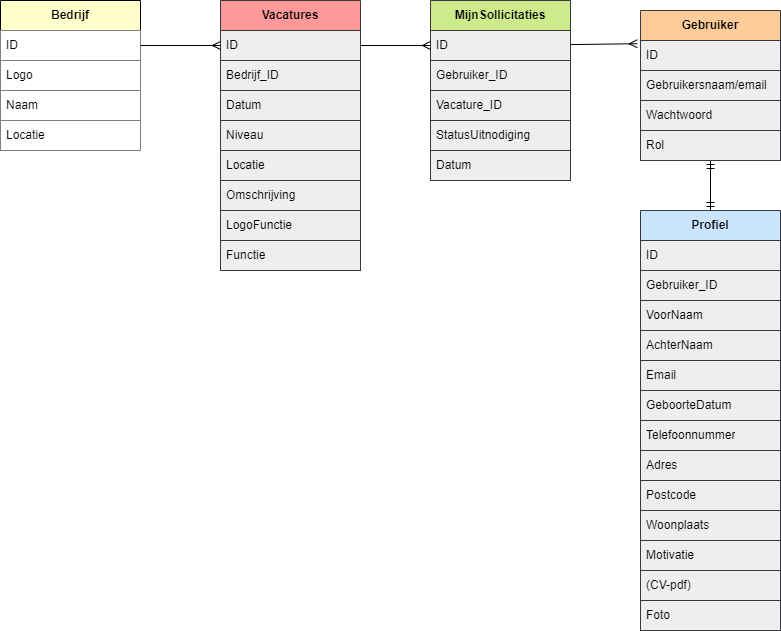

The diagram above was exported from draw.io. Its source (the exported page's mxGraphModel, read from the mxfile embedded in the PNG):
<mxGraphModel dx="713" dy="571" grid="1" gridSize="10" guides="1" tooltips="1" connect="1" arrows="1" fold="1" page="1" pageScale="1" pageWidth="850" pageHeight="1100" background="#ffffff" math="0" shadow="0">
  <root>
    <mxCell id="0" />
    <mxCell id="1" parent="0" />
    <mxCell id="7" value="Bedrijf" style="swimlane;fontStyle=1;childLayout=stackLayout;horizontal=1;startSize=30;horizontalStack=0;resizeParent=1;resizeParentMax=0;resizeLast=0;collapsible=1;marginBottom=0;whiteSpace=wrap;html=1;labelBackgroundColor=none;labelBorderColor=none;fontColor=#000000;rounded=0;arcSize=50;fillColor=#FFFFCC;" parent="1" vertex="1">
      <mxGeometry x="30" y="40" width="140" height="150" as="geometry" />
    </mxCell>
    <mxCell id="8" value="ID" style="text;strokeColor=#808080;fillColor=#FFFFFF;align=left;verticalAlign=middle;spacingLeft=4;spacingRight=4;overflow=hidden;points=[[0,0.5],[1,0.5]];portConstraint=eastwest;rotatable=0;whiteSpace=wrap;html=1;labelBackgroundColor=none;labelBorderColor=none;rounded=0;fontColor=#000000;" parent="7" vertex="1">
      <mxGeometry y="30" width="140" height="30" as="geometry" />
    </mxCell>
    <mxCell id="9" value="Logo" style="text;strokeColor=#808080;fillColor=#FFFFFF;align=left;verticalAlign=middle;spacingLeft=4;spacingRight=4;overflow=hidden;points=[[0,0.5],[1,0.5]];portConstraint=eastwest;rotatable=0;whiteSpace=wrap;html=1;labelBackgroundColor=none;labelBorderColor=none;fontColor=#000000;" parent="7" vertex="1">
      <mxGeometry y="60" width="140" height="30" as="geometry" />
    </mxCell>
    <mxCell id="10" value="Naam" style="text;strokeColor=#808080;fillColor=#FFFFFF;align=left;verticalAlign=middle;spacingLeft=4;spacingRight=4;overflow=hidden;points=[[0,0.5],[1,0.5]];portConstraint=eastwest;rotatable=0;whiteSpace=wrap;html=1;labelBackgroundColor=none;labelBorderColor=none;fontColor=#000000;" parent="7" vertex="1">
      <mxGeometry y="90" width="140" height="30" as="geometry" />
    </mxCell>
    <mxCell id="11" value="Locatie" style="text;strokeColor=#808080;fillColor=#FFFFFF;align=left;verticalAlign=middle;spacingLeft=4;spacingRight=4;overflow=hidden;points=[[0,0.5],[1,0.5]];portConstraint=eastwest;rotatable=0;whiteSpace=wrap;html=1;labelBackgroundColor=none;labelBorderColor=none;fontColor=#000000;" parent="7" vertex="1">
      <mxGeometry y="120" width="140" height="30" as="geometry" />
    </mxCell>
    <mxCell id="12" value="Profiel" style="swimlane;fontStyle=1;childLayout=stackLayout;horizontal=1;startSize=30;horizontalStack=0;resizeParent=1;resizeParentMax=0;resizeLast=0;collapsible=1;marginBottom=0;whiteSpace=wrap;html=1;rounded=0;labelBackgroundColor=none;labelBorderColor=none;fillColor=#cce5ff;strokeColor=#36393d;fontColor=#000000;" parent="1" vertex="1">
      <mxGeometry x="670" y="250" width="140" height="420" as="geometry" />
    </mxCell>
    <mxCell id="13" value="ID" style="text;strokeColor=#36393d;fillColor=#eeeeee;align=left;verticalAlign=middle;spacingLeft=4;spacingRight=4;overflow=hidden;points=[[0,0.5],[1,0.5]];portConstraint=eastwest;rotatable=0;whiteSpace=wrap;html=1;rounded=0;labelBackgroundColor=none;labelBorderColor=none;fontColor=#000000;" parent="12" vertex="1">
      <mxGeometry y="30" width="140" height="30" as="geometry" />
    </mxCell>
    <mxCell id="14" value="Gebruiker_ID" style="text;strokeColor=#36393d;fillColor=#eeeeee;align=left;verticalAlign=middle;spacingLeft=4;spacingRight=4;overflow=hidden;points=[[0,0.5],[1,0.5]];portConstraint=eastwest;rotatable=0;whiteSpace=wrap;html=1;rounded=0;labelBackgroundColor=none;labelBorderColor=none;fontColor=#000000;" parent="12" vertex="1">
      <mxGeometry y="60" width="140" height="30" as="geometry" />
    </mxCell>
    <mxCell id="15" value="VoorNaam" style="text;strokeColor=#36393d;fillColor=#eeeeee;align=left;verticalAlign=middle;spacingLeft=4;spacingRight=4;overflow=hidden;points=[[0,0.5],[1,0.5]];portConstraint=eastwest;rotatable=0;whiteSpace=wrap;html=1;rounded=0;labelBackgroundColor=none;labelBorderColor=none;fontColor=#000000;" parent="12" vertex="1">
      <mxGeometry y="90" width="140" height="30" as="geometry" />
    </mxCell>
    <mxCell id="16" value="AchterNaam" style="text;strokeColor=#36393d;fillColor=#eeeeee;align=left;verticalAlign=middle;spacingLeft=4;spacingRight=4;overflow=hidden;points=[[0,0.5],[1,0.5]];portConstraint=eastwest;rotatable=0;whiteSpace=wrap;html=1;rounded=0;labelBackgroundColor=none;labelBorderColor=none;fontColor=#000000;" parent="12" vertex="1">
      <mxGeometry y="120" width="140" height="30" as="geometry" />
    </mxCell>
    <mxCell id="17" value="Email" style="text;strokeColor=#36393d;fillColor=#eeeeee;align=left;verticalAlign=middle;spacingLeft=4;spacingRight=4;overflow=hidden;points=[[0,0.5],[1,0.5]];portConstraint=eastwest;rotatable=0;whiteSpace=wrap;html=1;rounded=0;labelBackgroundColor=none;labelBorderColor=none;fontColor=#000000;" parent="12" vertex="1">
      <mxGeometry y="150" width="140" height="30" as="geometry" />
    </mxCell>
    <mxCell id="19" value="GeboorteDatum" style="text;strokeColor=#36393d;fillColor=#eeeeee;align=left;verticalAlign=middle;spacingLeft=4;spacingRight=4;overflow=hidden;points=[[0,0.5],[1,0.5]];portConstraint=eastwest;rotatable=0;whiteSpace=wrap;html=1;rounded=0;labelBackgroundColor=none;labelBorderColor=none;fontColor=#000000;" parent="12" vertex="1">
      <mxGeometry y="180" width="140" height="30" as="geometry" />
    </mxCell>
    <mxCell id="20" value="Telefoonnummer" style="text;strokeColor=#36393d;fillColor=#eeeeee;align=left;verticalAlign=middle;spacingLeft=4;spacingRight=4;overflow=hidden;points=[[0,0.5],[1,0.5]];portConstraint=eastwest;rotatable=0;whiteSpace=wrap;html=1;rounded=0;labelBackgroundColor=none;labelBorderColor=none;fontColor=#000000;" parent="12" vertex="1">
      <mxGeometry y="210" width="140" height="30" as="geometry" />
    </mxCell>
    <mxCell id="21" value="Adres" style="text;strokeColor=#36393d;fillColor=#eeeeee;align=left;verticalAlign=middle;spacingLeft=4;spacingRight=4;overflow=hidden;points=[[0,0.5],[1,0.5]];portConstraint=eastwest;rotatable=0;whiteSpace=wrap;html=1;rounded=0;labelBackgroundColor=none;labelBorderColor=none;fontColor=#000000;" parent="12" vertex="1">
      <mxGeometry y="240" width="140" height="30" as="geometry" />
    </mxCell>
    <mxCell id="22" value="Postcode" style="text;strokeColor=#36393d;fillColor=#eeeeee;align=left;verticalAlign=middle;spacingLeft=4;spacingRight=4;overflow=hidden;points=[[0,0.5],[1,0.5]];portConstraint=eastwest;rotatable=0;whiteSpace=wrap;html=1;rounded=0;labelBackgroundColor=none;labelBorderColor=none;fontColor=#000000;" parent="12" vertex="1">
      <mxGeometry y="270" width="140" height="30" as="geometry" />
    </mxCell>
    <mxCell id="23" value="Woonplaats" style="text;strokeColor=#36393d;fillColor=#eeeeee;align=left;verticalAlign=middle;spacingLeft=4;spacingRight=4;overflow=hidden;points=[[0,0.5],[1,0.5]];portConstraint=eastwest;rotatable=0;whiteSpace=wrap;html=1;rounded=0;labelBackgroundColor=none;labelBorderColor=none;fontColor=#000000;" parent="12" vertex="1">
      <mxGeometry y="300" width="140" height="30" as="geometry" />
    </mxCell>
    <mxCell id="24" value="Motivatie" style="text;strokeColor=#36393d;fillColor=#eeeeee;align=left;verticalAlign=middle;spacingLeft=4;spacingRight=4;overflow=hidden;points=[[0,0.5],[1,0.5]];portConstraint=eastwest;rotatable=0;whiteSpace=wrap;html=1;rounded=0;labelBackgroundColor=none;labelBorderColor=none;fontColor=#000000;" parent="12" vertex="1">
      <mxGeometry y="330" width="140" height="30" as="geometry" />
    </mxCell>
    <mxCell id="25" value="(CV-pdf)" style="text;strokeColor=#36393d;fillColor=#eeeeee;align=left;verticalAlign=middle;spacingLeft=4;spacingRight=4;overflow=hidden;points=[[0,0.5],[1,0.5]];portConstraint=eastwest;rotatable=0;whiteSpace=wrap;html=1;rounded=0;labelBackgroundColor=none;labelBorderColor=none;fontColor=#000000;" parent="12" vertex="1">
      <mxGeometry y="360" width="140" height="30" as="geometry" />
    </mxCell>
    <mxCell id="78" value="Foto" style="text;strokeColor=#36393d;fillColor=#eeeeee;align=left;verticalAlign=middle;spacingLeft=4;spacingRight=4;overflow=hidden;points=[[0,0.5],[1,0.5]];portConstraint=eastwest;rotatable=0;whiteSpace=wrap;html=1;rounded=0;labelBackgroundColor=none;labelBorderColor=none;fontColor=#000000;" parent="12" vertex="1">
      <mxGeometry y="390" width="140" height="30" as="geometry" />
    </mxCell>
    <mxCell id="27" value="Vacatures" style="swimlane;fontStyle=1;childLayout=stackLayout;horizontal=1;startSize=30;horizontalStack=0;resizeParent=1;resizeParentMax=0;resizeLast=0;collapsible=1;marginBottom=0;whiteSpace=wrap;html=1;rounded=0;labelBackgroundColor=none;labelBorderColor=none;fillColor=#FF9999;strokeColor=#36393d;fontColor=#000000;" parent="1" vertex="1">
      <mxGeometry x="250" y="40" width="140" height="270" as="geometry" />
    </mxCell>
    <mxCell id="28" value="ID" style="text;strokeColor=#36393d;fillColor=#eeeeee;align=left;verticalAlign=middle;spacingLeft=4;spacingRight=4;overflow=hidden;points=[[0,0.5],[1,0.5]];portConstraint=eastwest;rotatable=0;whiteSpace=wrap;html=1;rounded=0;labelBackgroundColor=none;labelBorderColor=none;fontColor=#000000;" parent="27" vertex="1">
      <mxGeometry y="30" width="140" height="30" as="geometry" />
    </mxCell>
    <mxCell id="29" value="Bedrijf_ID" style="text;strokeColor=#36393d;fillColor=#eeeeee;align=left;verticalAlign=middle;spacingLeft=4;spacingRight=4;overflow=hidden;points=[[0,0.5],[1,0.5]];portConstraint=eastwest;rotatable=0;whiteSpace=wrap;html=1;rounded=0;labelBackgroundColor=none;labelBorderColor=none;fontColor=#000000;" parent="27" vertex="1">
      <mxGeometry y="60" width="140" height="30" as="geometry" />
    </mxCell>
    <mxCell id="30" value="Datum" style="text;strokeColor=#36393d;fillColor=#eeeeee;align=left;verticalAlign=middle;spacingLeft=4;spacingRight=4;overflow=hidden;points=[[0,0.5],[1,0.5]];portConstraint=eastwest;rotatable=0;whiteSpace=wrap;html=1;rounded=0;labelBackgroundColor=none;labelBorderColor=none;fontColor=#000000;" parent="27" vertex="1">
      <mxGeometry y="90" width="140" height="30" as="geometry" />
    </mxCell>
    <mxCell id="31" value="Niveau" style="text;strokeColor=#36393d;fillColor=#eeeeee;align=left;verticalAlign=middle;spacingLeft=4;spacingRight=4;overflow=hidden;points=[[0,0.5],[1,0.5]];portConstraint=eastwest;rotatable=0;whiteSpace=wrap;html=1;rounded=0;labelBackgroundColor=none;labelBorderColor=none;fontColor=#000000;" parent="27" vertex="1">
      <mxGeometry y="120" width="140" height="30" as="geometry" />
    </mxCell>
    <mxCell id="32" value="Locatie" style="text;strokeColor=#36393d;fillColor=#eeeeee;align=left;verticalAlign=middle;spacingLeft=4;spacingRight=4;overflow=hidden;points=[[0,0.5],[1,0.5]];portConstraint=eastwest;rotatable=0;whiteSpace=wrap;html=1;rounded=0;labelBackgroundColor=none;labelBorderColor=none;fontColor=#000000;" parent="27" vertex="1">
      <mxGeometry y="150" width="140" height="30" as="geometry" />
    </mxCell>
    <mxCell id="33" value="Omschrijving" style="text;strokeColor=#36393d;fillColor=#eeeeee;align=left;verticalAlign=middle;spacingLeft=4;spacingRight=4;overflow=hidden;points=[[0,0.5],[1,0.5]];portConstraint=eastwest;rotatable=0;whiteSpace=wrap;html=1;rounded=0;labelBackgroundColor=none;labelBorderColor=none;fontColor=#000000;" parent="27" vertex="1">
      <mxGeometry y="180" width="140" height="30" as="geometry" />
    </mxCell>
    <mxCell id="65" value="LogoFunctie" style="text;strokeColor=#36393d;fillColor=#eeeeee;align=left;verticalAlign=middle;spacingLeft=4;spacingRight=4;overflow=hidden;points=[[0,0.5],[1,0.5]];portConstraint=eastwest;rotatable=0;whiteSpace=wrap;html=1;rounded=0;labelBackgroundColor=none;labelBorderColor=none;fontColor=#000000;" parent="27" vertex="1">
      <mxGeometry y="210" width="140" height="30" as="geometry" />
    </mxCell>
    <mxCell id="66" value="Functie" style="text;strokeColor=#36393d;fillColor=#eeeeee;align=left;verticalAlign=middle;spacingLeft=4;spacingRight=4;overflow=hidden;points=[[0,0.5],[1,0.5]];portConstraint=eastwest;rotatable=0;whiteSpace=wrap;html=1;rounded=0;labelBackgroundColor=none;labelBorderColor=none;fontColor=#000000;" parent="27" vertex="1">
      <mxGeometry y="240" width="140" height="30" as="geometry" />
    </mxCell>
    <mxCell id="42" value="MijnSollicitaties" style="swimlane;fontStyle=1;childLayout=stackLayout;horizontal=1;startSize=30;horizontalStack=0;resizeParent=1;resizeParentMax=0;resizeLast=0;collapsible=1;marginBottom=0;whiteSpace=wrap;html=1;rounded=0;labelBackgroundColor=none;labelBorderColor=none;fillColor=#cdeb8b;strokeColor=#36393d;fontColor=#000000;" parent="1" vertex="1">
      <mxGeometry x="460" y="40" width="140" height="180" as="geometry" />
    </mxCell>
    <mxCell id="43" value="ID" style="text;strokeColor=#36393d;fillColor=#eeeeee;align=left;verticalAlign=middle;spacingLeft=4;spacingRight=4;overflow=hidden;points=[[0,0.5],[1,0.5]];portConstraint=eastwest;rotatable=0;whiteSpace=wrap;html=1;rounded=0;labelBackgroundColor=none;labelBorderColor=none;fontColor=#000000;" parent="42" vertex="1">
      <mxGeometry y="30" width="140" height="30" as="geometry" />
    </mxCell>
    <mxCell id="45" value="Gebruiker_ID" style="text;strokeColor=#36393d;fillColor=#eeeeee;align=left;verticalAlign=middle;spacingLeft=4;spacingRight=4;overflow=hidden;points=[[0,0.5],[1,0.5]];portConstraint=eastwest;rotatable=0;whiteSpace=wrap;html=1;rounded=0;labelBackgroundColor=none;labelBorderColor=none;fontColor=#000000;" parent="42" vertex="1">
      <mxGeometry y="60" width="140" height="30" as="geometry" />
    </mxCell>
    <mxCell id="46" value="Vacature_ID" style="text;strokeColor=#36393d;fillColor=#eeeeee;align=left;verticalAlign=middle;spacingLeft=4;spacingRight=4;overflow=hidden;points=[[0,0.5],[1,0.5]];portConstraint=eastwest;rotatable=0;whiteSpace=wrap;html=1;rounded=0;labelBackgroundColor=none;labelBorderColor=none;fontColor=#000000;" parent="42" vertex="1">
      <mxGeometry y="90" width="140" height="30" as="geometry" />
    </mxCell>
    <mxCell id="48" value="StatusUitnodiging" style="text;strokeColor=#36393d;fillColor=#eeeeee;align=left;verticalAlign=middle;spacingLeft=4;spacingRight=4;overflow=hidden;points=[[0,0.5],[1,0.5]];portConstraint=eastwest;rotatable=0;whiteSpace=wrap;html=1;rounded=0;labelBackgroundColor=none;labelBorderColor=none;fontColor=#000000;" parent="42" vertex="1">
      <mxGeometry y="120" width="140" height="30" as="geometry" />
    </mxCell>
    <mxCell id="73" value="Datum" style="text;strokeColor=#36393d;fillColor=#eeeeee;align=left;verticalAlign=middle;spacingLeft=4;spacingRight=4;overflow=hidden;points=[[0,0.5],[1,0.5]];portConstraint=eastwest;rotatable=0;whiteSpace=wrap;html=1;rounded=0;labelBackgroundColor=none;labelBorderColor=none;fontColor=#000000;" parent="42" vertex="1">
      <mxGeometry y="150" width="140" height="30" as="geometry" />
    </mxCell>
    <mxCell id="80" style="edgeStyle=none;html=1;entryX=0.5;entryY=0;entryDx=0;entryDy=0;strokeColor=#000000;endArrow=ERmandOne;endFill=0;startArrow=ERmandOne;startFill=0;" parent="1" target="12" edge="1">
      <mxGeometry relative="1" as="geometry">
        <mxPoint x="740" y="200" as="sourcePoint" />
      </mxGeometry>
    </mxCell>
    <mxCell id="67" value="Gebruiker" style="swimlane;fontStyle=1;childLayout=stackLayout;horizontal=1;startSize=30;horizontalStack=0;resizeParent=1;resizeParentMax=0;resizeLast=0;collapsible=1;marginBottom=0;whiteSpace=wrap;html=1;rounded=0;labelBackgroundColor=none;labelBorderColor=none;fillColor=#FFCC99;strokeColor=#36393d;fontColor=#000000;" parent="1" vertex="1">
      <mxGeometry x="670" y="50" width="140" height="150" as="geometry" />
    </mxCell>
    <mxCell id="68" value="ID" style="text;strokeColor=#36393d;fillColor=#eeeeee;align=left;verticalAlign=middle;spacingLeft=4;spacingRight=4;overflow=hidden;points=[[0,0.5],[1,0.5]];portConstraint=eastwest;rotatable=0;whiteSpace=wrap;html=1;rounded=0;labelBackgroundColor=none;labelBorderColor=none;fontColor=#000000;" parent="67" vertex="1">
      <mxGeometry y="30" width="140" height="30" as="geometry" />
    </mxCell>
    <mxCell id="69" value="Gebruikersnaam/email" style="text;strokeColor=#36393d;fillColor=#eeeeee;align=left;verticalAlign=middle;spacingLeft=4;spacingRight=4;overflow=hidden;points=[[0,0.5],[1,0.5]];portConstraint=eastwest;rotatable=0;whiteSpace=wrap;html=1;rounded=0;labelBackgroundColor=none;labelBorderColor=none;fontColor=#000000;" parent="67" vertex="1">
      <mxGeometry y="60" width="140" height="30" as="geometry" />
    </mxCell>
    <mxCell id="70" value="Wachtwoord" style="text;strokeColor=#36393d;fillColor=#eeeeee;align=left;verticalAlign=middle;spacingLeft=4;spacingRight=4;overflow=hidden;points=[[0,0.5],[1,0.5]];portConstraint=eastwest;rotatable=0;whiteSpace=wrap;html=1;rounded=0;labelBackgroundColor=none;labelBorderColor=none;fontColor=#000000;" parent="67" vertex="1">
      <mxGeometry y="90" width="140" height="30" as="geometry" />
    </mxCell>
    <mxCell id="71" value="Rol" style="text;strokeColor=#36393d;fillColor=#eeeeee;align=left;verticalAlign=middle;spacingLeft=4;spacingRight=4;overflow=hidden;points=[[0,0.5],[1,0.5]];portConstraint=eastwest;rotatable=0;whiteSpace=wrap;html=1;rounded=0;labelBackgroundColor=none;labelBorderColor=none;fontColor=#000000;" parent="67" vertex="1">
      <mxGeometry y="120" width="140" height="30" as="geometry" />
    </mxCell>
    <mxCell id="75" style="edgeStyle=none;html=1;entryX=0;entryY=0.5;entryDx=0;entryDy=0;strokeColor=#000000;endArrow=ERmany;endFill=0;" parent="1" source="8" target="28" edge="1">
      <mxGeometry relative="1" as="geometry" />
    </mxCell>
    <mxCell id="77" style="edgeStyle=none;html=1;strokeColor=#000000;endArrow=ERmany;endFill=0;" parent="1" source="28" edge="1">
      <mxGeometry relative="1" as="geometry">
        <mxPoint x="460" y="85" as="targetPoint" />
      </mxGeometry>
    </mxCell>
    <mxCell id="79" style="edgeStyle=none;html=1;entryX=-0.023;entryY=0.107;entryDx=0;entryDy=0;entryPerimeter=0;strokeColor=#000000;endArrow=ERmany;endFill=0;" parent="1" source="43" target="68" edge="1">
      <mxGeometry relative="1" as="geometry" />
    </mxCell>
  </root>
</mxGraphModel>